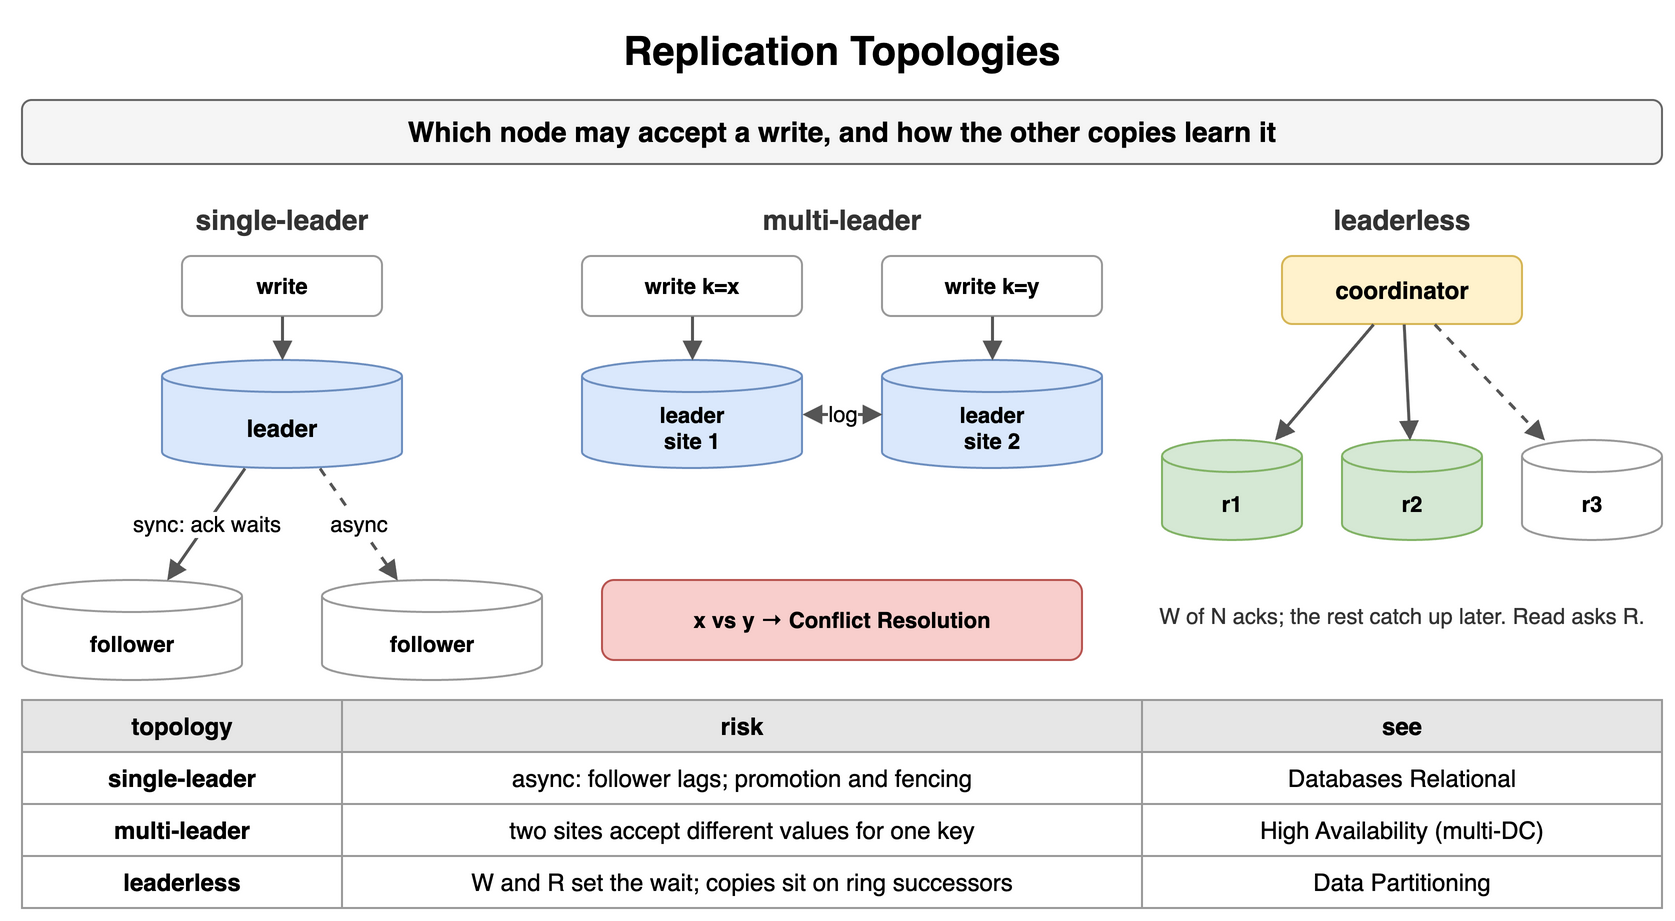

The diagram above was exported from draw.io. Its source (the exported page's mxGraphModel, read from the mxfile embedded in the PNG):
<mxGraphModel dx="900" dy="470" grid="1" gridSize="10" guides="1" tooltips="1" connect="1" arrows="1" fold="1" page="1" pageScale="1" pageWidth="900" pageHeight="470" math="0" shadow="0">
  <root>
    <mxCell id="0" />
    <mxCell id="1" parent="0" />
    <mxCell id="c1" value="Replication Topologies" style="text;html=1;align=center;verticalAlign=middle;whiteSpace=wrap;fontSize=20;fontStyle=1;" vertex="1" parent="1">
      <mxGeometry x="40" y="10" width="820" height="30" as="geometry" />
    </mxCell>
    <mxCell id="c2" value="Which node may accept a write, and how the other copies learn it" style="rounded=1;whiteSpace=wrap;html=1;fillColor=#f5f5f5;strokeColor=#666666;fontStyle=1;fontSize=14;" vertex="1" parent="1">
      <mxGeometry x="40" y="50" width="820" height="32" as="geometry" />
    </mxCell>
    <mxCell id="c3" value="single-leader" style="text;html=1;whiteSpace=wrap;fontSize=11;align=center;verticalAlign=middle;fontSize=14;fontColor=#333333;fontStyle=1;" vertex="1" parent="1">
      <mxGeometry x="40" y="100" width="260" height="20" as="geometry" />
    </mxCell>
    <mxCell id="c4" value="write" style="rounded=1;whiteSpace=wrap;html=1;fillColor=#ffffff;strokeColor=#999999;fontSize=11;align=center;fontStyle=1;" vertex="1" parent="1">
      <mxGeometry x="120" y="128" width="100" height="30" as="geometry" />
    </mxCell>
    <mxCell id="c5" value="leader" style="shape=cylinder3;whiteSpace=wrap;html=1;boundedLbl=1;backgroundOutline=1;size=8;fillColor=#dae8fc;strokeColor=#6c8ebf;fontStyle=1;fontSize=12;" vertex="1" parent="1">
      <mxGeometry x="110" y="180" width="120" height="54" as="geometry" />
    </mxCell>
    <mxCell id="c6" value="" style="endArrow=block;endSize=6;html=1;strokeWidth=1.5;strokeColor=#555555;fontSize=11;labelBackgroundColor=#ffffff;" edge="1" parent="1" source="c4" target="c5">
      <mxGeometry relative="1" as="geometry" />
    </mxCell>
    <mxCell id="c7" value="follower" style="shape=cylinder3;whiteSpace=wrap;html=1;boundedLbl=1;backgroundOutline=1;size=8;fillColor=#ffffff;strokeColor=#999999;fontStyle=1;fontSize=11;" vertex="1" parent="1">
      <mxGeometry x="40" y="290" width="110" height="50" as="geometry" />
    </mxCell>
    <mxCell id="c8" value="follower" style="shape=cylinder3;whiteSpace=wrap;html=1;boundedLbl=1;backgroundOutline=1;size=8;fillColor=#ffffff;strokeColor=#999999;fontStyle=1;fontSize=11;" vertex="1" parent="1">
      <mxGeometry x="190" y="290" width="110" height="50" as="geometry" />
    </mxCell>
    <mxCell id="c9" value="sync: ack waits" style="endArrow=block;endSize=6;html=1;strokeWidth=1.5;strokeColor=#555555;fontSize=11;labelBackgroundColor=#ffffff;" edge="1" parent="1" source="c5" target="c7">
      <mxGeometry relative="1" as="geometry" />
    </mxCell>
    <mxCell id="c10" value="async" style="endArrow=block;endSize=6;html=1;strokeWidth=1.5;strokeColor=#555555;fontSize=11;labelBackgroundColor=#ffffff;dashed=1;" edge="1" parent="1" source="c5" target="c8">
      <mxGeometry relative="1" as="geometry" />
    </mxCell>
    <mxCell id="c11" value="multi-leader" style="text;html=1;whiteSpace=wrap;fontSize=11;align=center;verticalAlign=middle;fontSize=14;fontColor=#333333;fontStyle=1;" vertex="1" parent="1">
      <mxGeometry x="320" y="100" width="260" height="20" as="geometry" />
    </mxCell>
    <mxCell id="c12" value="leader&lt;br&gt;site 1" style="shape=cylinder3;whiteSpace=wrap;html=1;boundedLbl=1;backgroundOutline=1;size=8;fillColor=#dae8fc;strokeColor=#6c8ebf;fontStyle=1;fontSize=11;" vertex="1" parent="1">
      <mxGeometry x="320" y="180" width="110" height="54" as="geometry" />
    </mxCell>
    <mxCell id="c13" value="leader&lt;br&gt;site 2" style="shape=cylinder3;whiteSpace=wrap;html=1;boundedLbl=1;backgroundOutline=1;size=8;fillColor=#dae8fc;strokeColor=#6c8ebf;fontStyle=1;fontSize=11;" vertex="1" parent="1">
      <mxGeometry x="470" y="180" width="110" height="54" as="geometry" />
    </mxCell>
    <mxCell id="c14" value="write k=x" style="rounded=1;whiteSpace=wrap;html=1;fillColor=#ffffff;strokeColor=#999999;fontSize=11;align=center;fontStyle=1;" vertex="1" parent="1">
      <mxGeometry x="320" y="128" width="110" height="30" as="geometry" />
    </mxCell>
    <mxCell id="c15" value="write k=y" style="rounded=1;whiteSpace=wrap;html=1;fillColor=#ffffff;strokeColor=#999999;fontSize=11;align=center;fontStyle=1;" vertex="1" parent="1">
      <mxGeometry x="470" y="128" width="110" height="30" as="geometry" />
    </mxCell>
    <mxCell id="c16" value="" style="endArrow=block;endSize=6;html=1;strokeWidth=1.5;strokeColor=#555555;fontSize=11;labelBackgroundColor=#ffffff;" edge="1" parent="1" source="c14" target="c12">
      <mxGeometry relative="1" as="geometry" />
    </mxCell>
    <mxCell id="c17" value="" style="endArrow=block;endSize=6;html=1;strokeWidth=1.5;strokeColor=#555555;fontSize=11;labelBackgroundColor=#ffffff;" edge="1" parent="1" source="c15" target="c13">
      <mxGeometry relative="1" as="geometry" />
    </mxCell>
    <mxCell id="c18" value="log" style="startArrow=block;endArrow=block;endSize=6;html=1;strokeWidth=1.5;strokeColor=#555555;fontSize=11;labelBackgroundColor=#ffffff;dashed=1;" edge="1" parent="1" source="c12" target="c13">
      <mxGeometry relative="1" as="geometry" />
    </mxCell>
    <mxCell id="c19" value="x vs y → Conflict Resolution" style="rounded=1;whiteSpace=wrap;html=1;fillColor=#f8cecc;strokeColor=#b85450;fontSize=11;align=center;fontStyle=1;" vertex="1" parent="1">
      <mxGeometry x="330" y="290" width="240" height="40" as="geometry" />
    </mxCell>
    <mxCell id="c20" value="leaderless" style="text;html=1;whiteSpace=wrap;fontSize=11;align=center;verticalAlign=middle;fontSize=14;fontColor=#333333;fontStyle=1;" vertex="1" parent="1">
      <mxGeometry x="600" y="100" width="260" height="20" as="geometry" />
    </mxCell>
    <mxCell id="c21" value="coordinator" style="rounded=1;whiteSpace=wrap;html=1;fillColor=#fff2cc;strokeColor=#d6b656;fontSize=12;align=center;fontStyle=1;" vertex="1" parent="1">
      <mxGeometry x="670" y="128" width="120" height="34" as="geometry" />
    </mxCell>
    <mxCell id="c22" value="r1" style="shape=cylinder3;whiteSpace=wrap;html=1;boundedLbl=1;backgroundOutline=1;size=8;fillColor=#d5e8d4;strokeColor=#82b366;fontStyle=1;fontSize=11;" vertex="1" parent="1">
      <mxGeometry x="610" y="220" width="70" height="50" as="geometry" />
    </mxCell>
    <mxCell id="c23" value="" style="endArrow=block;endSize=6;html=1;strokeWidth=1.5;strokeColor=#555555;fontSize=11;labelBackgroundColor=#ffffff;" edge="1" parent="1" source="c21" target="c22">
      <mxGeometry relative="1" as="geometry" />
    </mxCell>
    <mxCell id="c24" value="r2" style="shape=cylinder3;whiteSpace=wrap;html=1;boundedLbl=1;backgroundOutline=1;size=8;fillColor=#d5e8d4;strokeColor=#82b366;fontStyle=1;fontSize=11;" vertex="1" parent="1">
      <mxGeometry x="700" y="220" width="70" height="50" as="geometry" />
    </mxCell>
    <mxCell id="c25" value="" style="endArrow=block;endSize=6;html=1;strokeWidth=1.5;strokeColor=#555555;fontSize=11;labelBackgroundColor=#ffffff;" edge="1" parent="1" source="c21" target="c24">
      <mxGeometry relative="1" as="geometry" />
    </mxCell>
    <mxCell id="c26" value="r3" style="shape=cylinder3;whiteSpace=wrap;html=1;boundedLbl=1;backgroundOutline=1;size=8;fillColor=#ffffff;strokeColor=#999999;fontStyle=1;fontSize=11;" vertex="1" parent="1">
      <mxGeometry x="790" y="220" width="70" height="50" as="geometry" />
    </mxCell>
    <mxCell id="c27" value="" style="endArrow=block;endSize=6;html=1;strokeWidth=1.5;strokeColor=#555555;fontSize=11;labelBackgroundColor=#ffffff;dashed=1;" edge="1" parent="1" source="c21" target="c26">
      <mxGeometry relative="1" as="geometry" />
    </mxCell>
    <mxCell id="c28" value="W of N acks; the rest catch up later. Read asks R." style="text;html=1;whiteSpace=wrap;fontSize=11;align=center;verticalAlign=middle;fontSize=11;fontColor=#333333;" vertex="1" parent="1">
      <mxGeometry x="600" y="290" width="260" height="36" as="geometry" />
    </mxCell>
    <mxCell id="c29" value="topology" style="whiteSpace=wrap;html=1;fillColor=#e6e6e6;strokeColor=#999999;fontStyle=1;fontSize=12;" vertex="1" parent="1">
      <mxGeometry x="40" y="350" width="160" height="26" as="geometry" />
    </mxCell>
    <mxCell id="c30" value="risk" style="whiteSpace=wrap;html=1;fillColor=#e6e6e6;strokeColor=#999999;fontStyle=1;fontSize=12;" vertex="1" parent="1">
      <mxGeometry x="200" y="350" width="400" height="26" as="geometry" />
    </mxCell>
    <mxCell id="c31" value="see" style="whiteSpace=wrap;html=1;fillColor=#e6e6e6;strokeColor=#999999;fontStyle=1;fontSize=12;" vertex="1" parent="1">
      <mxGeometry x="600" y="350" width="260" height="26" as="geometry" />
    </mxCell>
    <mxCell id="c32" value="single-leader" style="whiteSpace=wrap;html=1;strokeColor=#999999;fontSize=12;fillColor=#ffffff;fontStyle=1;" vertex="1" parent="1">
      <mxGeometry x="40" y="376" width="160" height="26" as="geometry" />
    </mxCell>
    <mxCell id="c33" value="async: follower lags; promotion and fencing" style="whiteSpace=wrap;html=1;strokeColor=#999999;fontSize=12;fillColor=#ffffff;" vertex="1" parent="1">
      <mxGeometry x="200" y="376" width="400" height="26" as="geometry" />
    </mxCell>
    <mxCell id="c34" value="Databases Relational" style="whiteSpace=wrap;html=1;strokeColor=#999999;fontSize=12;fillColor=#ffffff;" vertex="1" parent="1">
      <mxGeometry x="600" y="376" width="260" height="26" as="geometry" />
    </mxCell>
    <mxCell id="c35" value="multi-leader" style="whiteSpace=wrap;html=1;strokeColor=#999999;fontSize=12;fillColor=#ffffff;fontStyle=1;" vertex="1" parent="1">
      <mxGeometry x="40" y="402" width="160" height="26" as="geometry" />
    </mxCell>
    <mxCell id="c36" value="two sites accept different values for one key" style="whiteSpace=wrap;html=1;strokeColor=#999999;fontSize=12;fillColor=#ffffff;" vertex="1" parent="1">
      <mxGeometry x="200" y="402" width="400" height="26" as="geometry" />
    </mxCell>
    <mxCell id="c37" value="High Availability (multi-DC)" style="whiteSpace=wrap;html=1;strokeColor=#999999;fontSize=12;fillColor=#ffffff;" vertex="1" parent="1">
      <mxGeometry x="600" y="402" width="260" height="26" as="geometry" />
    </mxCell>
    <mxCell id="c38" value="leaderless" style="whiteSpace=wrap;html=1;strokeColor=#999999;fontSize=12;fillColor=#ffffff;fontStyle=1;" vertex="1" parent="1">
      <mxGeometry x="40" y="428" width="160" height="26" as="geometry" />
    </mxCell>
    <mxCell id="c39" value="W and R set the wait; copies sit on ring successors" style="whiteSpace=wrap;html=1;strokeColor=#999999;fontSize=12;fillColor=#ffffff;" vertex="1" parent="1">
      <mxGeometry x="200" y="428" width="400" height="26" as="geometry" />
    </mxCell>
    <mxCell id="c40" value="Data Partitioning" style="whiteSpace=wrap;html=1;strokeColor=#999999;fontSize=12;fillColor=#ffffff;" vertex="1" parent="1">
      <mxGeometry x="600" y="428" width="260" height="26" as="geometry" />
    </mxCell>
  </root>
</mxGraphModel>